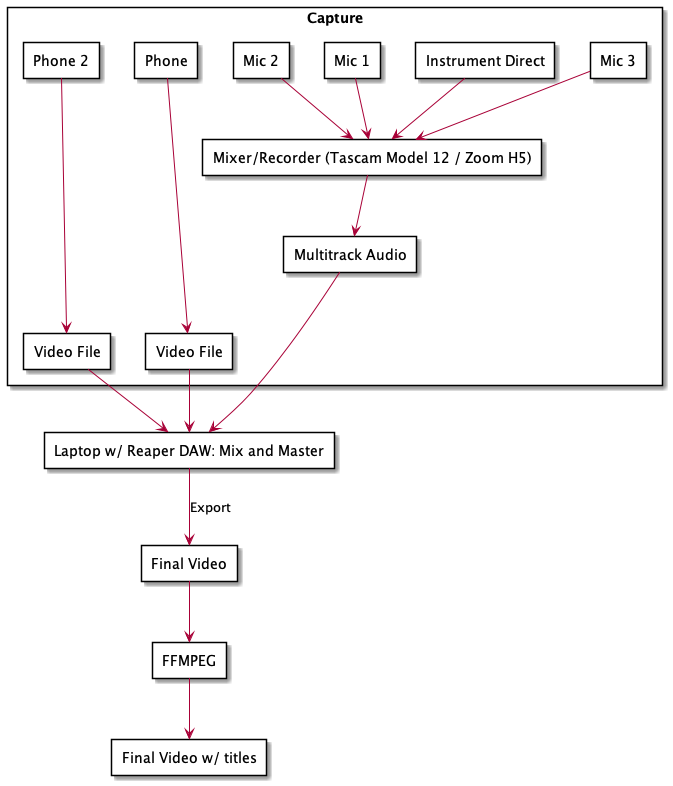

The diagram above was rendered by PlantUML. Its source (embedded in the PNG):
@startuml
rectangle "Capture" {
rectangle "Phone" {
}



rectangle "Phone 2" as p2 {
}


rectangle "Mic 1" as m1 {

}
rectangle "Mic 2"  as m2{

}
rectangle "Mic 3"  as m3{

}

rectangle "Instrument Direct"  as d1{

}
rectangle "Mixer/Recorder (Tascam Model 12 / Zoom H5)" as Mixer {

}

rectangle "Video File" as vid2 {

}

rectangle "Video File" as vid {

}
rectangle "Multitrack Audio" as audio {

}
}


rectangle "Laptop w/ Reaper DAW: Mix and Master" as lt2 {


}



rectangle "Final Video" as fv {

}

rectangle "Final Video w/ titles" as fvt {

}

rectangle FFMPEG as ff {

}



m1 -down-> Mixer
m2 -down-> Mixer
m3 -down-> Mixer
d1 -down-> Mixer
Mixer -down-> audio 
Phone --down--> vid
p2 --down--> vid2

audio -down-> lt2 
vid -down-> lt2 
vid2 -down-> lt2 

lt2 -down-> fv : Export
fv -down-> ff
ff -down-> fvt
@enduml